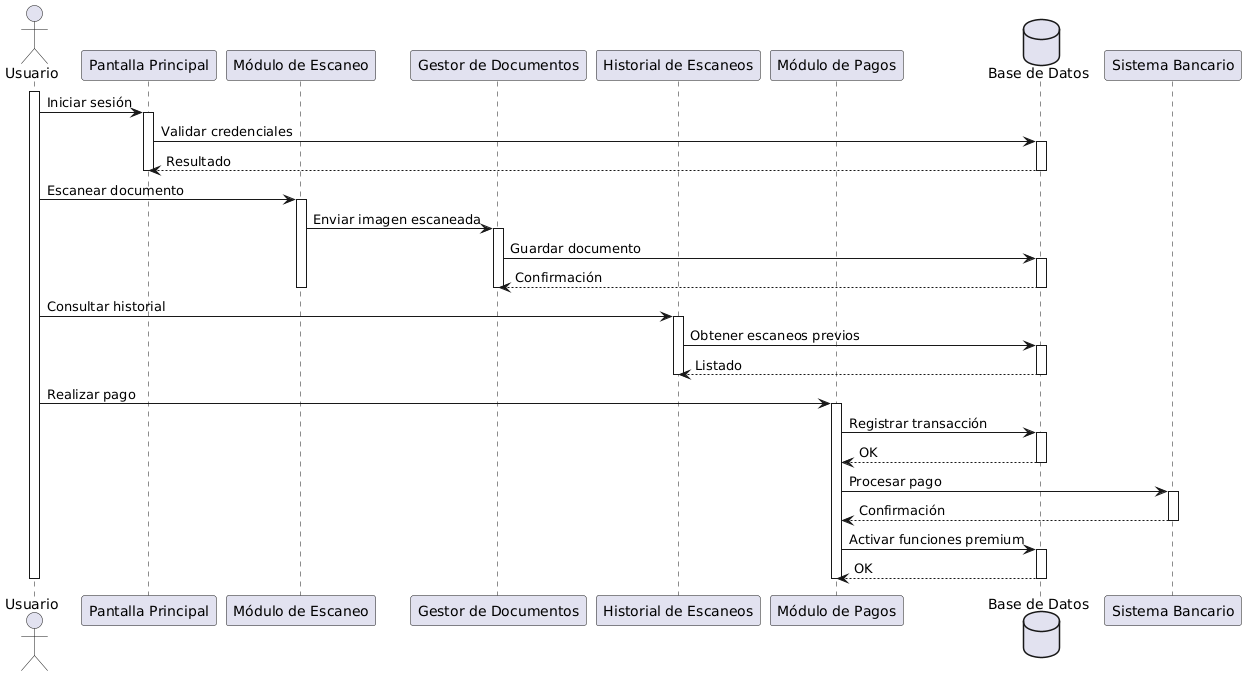

The diagram above was rendered by PlantUML. Its source (embedded in the PNG):
@startuml
actor Usuario as U

participant "Pantalla Principal" as PP
participant "Módulo de Escaneo" as ME
participant "Gestor de Documentos" as GD
participant "Historial de Escaneos" as HE
participant "Módulo de Pagos" as MP
database "Base de Datos" as DB

activate U

U -> PP : Iniciar sesión
activate PP
PP -> DB : Validar credenciales
activate DB
DB --> PP : Resultado
deactivate DB
deactivate PP

U -> ME : Escanear documento
activate ME
ME -> GD : Enviar imagen escaneada
activate GD
GD -> DB : Guardar documento
activate DB
DB --> GD : Confirmación
deactivate DB
deactivate GD
deactivate ME

U -> HE : Consultar historial
activate HE
HE -> DB : Obtener escaneos previos
activate DB
DB --> HE : Listado
deactivate DB
deactivate HE

U -> MP : Realizar pago
activate MP
MP -> DB : Registrar transacción
activate DB
DB --> MP : OK
deactivate DB
MP -> "Sistema Bancario" : Procesar pago
activate "Sistema Bancario"
"Sistema Bancario" --> MP : Confirmación
deactivate "Sistema Bancario"
MP -> DB : Activar funciones premium
activate DB
DB --> MP : OK
deactivate DB
deactivate MP

deactivate U
@enduml